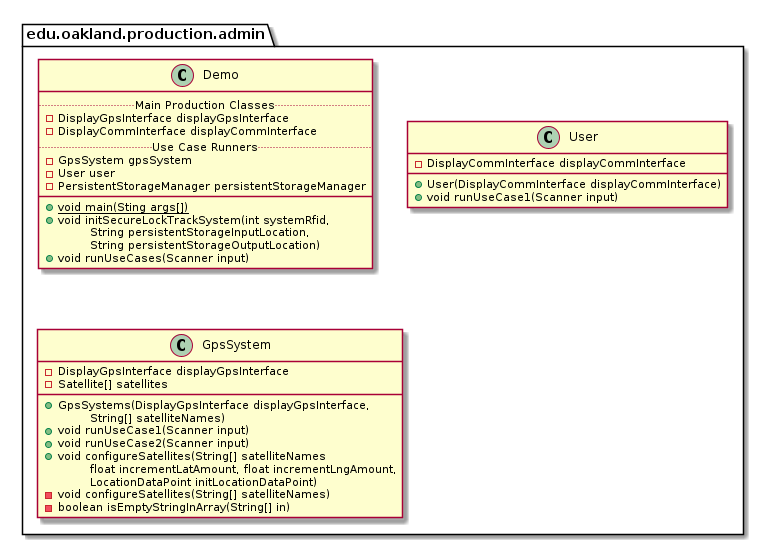

The diagram above was rendered by PlantUML. Its source (embedded in the PNG):
@startuml AdminProductionPackage_DirectDependencies

package edu.oakland.production.admin {

}


package edu.oakland.production.admin {

}


package edu.oakland.production.admin {
    class Demo {
        .. Main Production Classes ..
        - DisplayGpsInterface displayGpsInterface
        - DisplayCommInterface displayCommInterface
        .. Use Case Runners ..
        - GpsSystem gpsSystem
        - User user
        - PersistentStorageManager persistentStorageManager
        __
        {static} + void main(Sting args[])
        + void initSecureLockTrackSystem(int systemRfid,
        \tString persistentStorageInputLocation,
        \tString persistentStorageOutputLocation)
        + void runUseCases(Scanner input)
    }
}


package edu.oakland.production.admin {
    class User {
        - DisplayCommInterface displayCommInterface
        + User(DisplayCommInterface displayCommInterface)
        + void runUseCase1(Scanner input)
    }
}


package edu.oakland.production.admin {
    class GpsSystem {
        - DisplayGpsInterface displayGpsInterface
        - Satellite[] satellites
        __
        + GpsSystems(DisplayGpsInterface displayGpsInterface,
        \tString[] satelliteNames)
        + void runUseCase1(Scanner input)
        + void runUseCase2(Scanner input)
        + void configureSatellites(String[] satelliteNames
        \tfloat incrementLatAmount, float incrementLngAmount,
        \tLocationDataPoint initLocationDataPoint)
        - void configureSatellites(String[] satelliteNames)
        - boolean isEmptyStringInArray(String[] in)
    }
}










@enduml